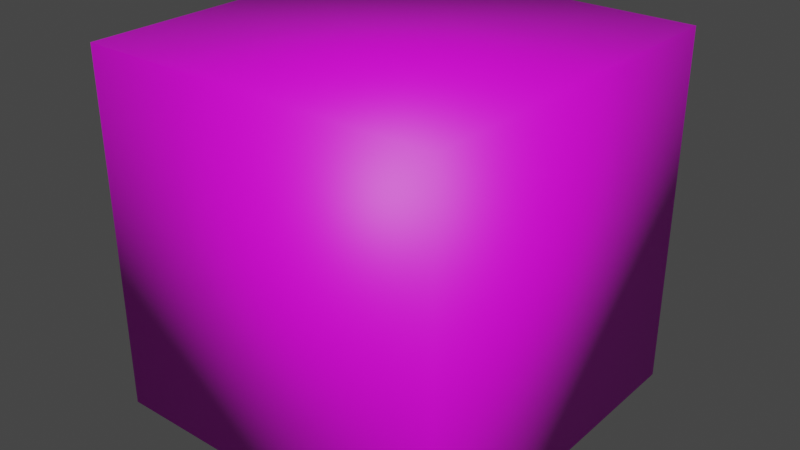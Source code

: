 # Source: BlockRectangular.blend  (saved by Blender 3.4.6; exported with 4.5.12 LTS)
import bpy
from mathutils import Matrix  # noqa: F401  (used for matrix-valued properties, if any)

bpy.ops.wm.read_factory_settings(use_empty=True)
scene = bpy.context.scene
scene.name = 'Scene'

# ---- collections
col_collection = bpy.data.collections.new('Collection'); scene.collection.children.link(col_collection)

# ---- images (referenced by path relative to the original .blend; pixels are not part of the script)
import os
ASSET_DIR = os.environ.get("B2B_ASSET_DIR", "")  # directory of the original .blend (textures are referenced by path, not embedded)
HERE = os.path.dirname(os.path.abspath(__file__))  # packed textures are extracted next to this script under _unpacked/

def load_image(name, relpath, width, height, colorspace="sRGB"):
    """Load a texture the original file referenced (path relative to the .blend, or extracted next to this script)."""
    p = next((c for c in (os.path.join(HERE, relpath), os.path.join(ASSET_DIR, relpath)) if relpath and os.path.exists(c)), "")
    if p:
        img = bpy.data.images.load(p, check_existing=True)
        img.name = name
    else:  # same state as the original file: an image datablock whose file is absent (Cycles renders it pink)
        img = bpy.data.images.new(name, width, height)
        img.source = "FILE"
        img.filepath = "//" + (relpath or name)
    img.colorspace_settings.name = colorspace
    return img
img_markup_jpg_001 = load_image('Markup.jpg.001', 'Markup.jpg', 1024, 1024, 'sRGB')
img_runes_png = load_image('Runes.png', 'Runes.png', 1024, 1024, 'sRGB')
img_runes_png_001 = load_image('Runes.png.001', 'Runes.png', 1024, 1024, 'Non-Color')

# ---- materials (node trees are filled in below, after node groups)
mat_sides = bpy.data.materials.new('Sides')
mat_sides.use_transparent_shadow = False
mat_sides.roughness = 0.5
mat_top = bpy.data.materials.new('Top')
mat_top.surface_render_method = 'BLENDED'
mat_top.blend_method = 'BLEND'
mat_top.use_transparent_shadow = False
mat_top.roughness = 0.5

# ---- material node trees
mat_sides.use_nodes = True; mat_sides.node_tree.nodes.clear()
_N = mat_sides.node_tree.nodes; _L = mat_sides.node_tree.links
n0 = _N.new('ShaderNodeBsdfPrincipled'); n0.name = 'Principled BSDF'; n0.location = (10, 300)
n0.distribution = 'GGX'
n0.subsurface_method = 'RANDOM_WALK_SKIN'
n0.inputs[3].default_value = 1.45
n0.inputs[27].default_value = (0.0, 0.0, 0.0, 1.0)
n0.inputs[28].default_value = 1.0
n1 = _N.new('ShaderNodeOutputMaterial'); n1.name = 'Material Output'; n1.location = (300, 300)
n2 = _N.new('ShaderNodeNormalMap'); n2.name = 'Normal Map'; n2.location = (-300, -300)
n2.label = 'Normal/Map'
n2.inputs[0].default_value = 0.0
n3 = _N.new('ShaderNodeTexImage'); n3.name = 'Image Texture'; n3.location = (-300, 600)
n3.image = img_markup_jpg_001
_L.new(n0.outputs[0], n1.inputs[0])
_L.new(n2.outputs[0], n0.inputs[5])
_L.new(n3.outputs[0], n0.inputs[0])
n1.is_active_output = True
mat_top.use_nodes = True; mat_top.node_tree.nodes.clear()
_N = mat_top.node_tree.nodes; _L = mat_top.node_tree.links
n0 = _N.new('ShaderNodeBsdfPrincipled'); n0.name = 'Principled BSDF'; n0.location = (10, 300)
n0.distribution = 'GGX'
n0.subsurface_method = 'RANDOM_WALK_SKIN'
n0.inputs[3].default_value = 1.45
n0.inputs[27].default_value = (0.0, 0.0, 0.0, 1.0)
n0.inputs[28].default_value = 1.0
n1 = _N.new('ShaderNodeOutputMaterial'); n1.name = 'Material Output'; n1.location = (300, 300)
n2 = _N.new('ShaderNodeNormalMap'); n2.name = 'Normal Map'; n2.location = (-300, -300)
n2.label = 'Normal/Map'
n2.inputs[0].default_value = 0.0
n3 = _N.new('ShaderNodeTexImage'); n3.name = 'Image Texture'; n3.location = (-300, 600)
n3.image = img_runes_png
n4 = _N.new('ShaderNodeTexImage'); n4.name = 'Image Texture.001'; n4.location = (-300, 0)
n4.image = img_runes_png_001
_L.new(n0.outputs[0], n1.inputs[0])
_L.new(n2.outputs[0], n0.inputs[5])
_L.new(n3.outputs[0], n0.inputs[0])
_L.new(n4.outputs[1], n0.inputs[4])
n1.is_active_output = True

# ---- world
world_world = bpy.data.worlds.new('World'); scene.world = world_world
world_world.use_nodes = True; world_world.node_tree.nodes.clear()
_N = world_world.node_tree.nodes; _L = world_world.node_tree.links
n0 = _N.new('ShaderNodeOutputWorld'); n0.name = 'World Output'; n0.location = (300, 300)
n1 = _N.new('ShaderNodeBackground'); n1.name = 'Background'; n1.location = (10, 300)
n1.inputs[0].default_value = (0.05088, 0.05088, 0.05088, 1.0)
_L.new(n1.outputs[0], n0.inputs[0])
n0.is_active_output = True
world_world.color = (0.05088, 0.05088, 0.05088)
world_world.use_sun_shadow = False
world_world.sun_shadow_jitter_overblur = 0.0

# ---- meshes
me_block = bpy.data.meshes.new('Block')
me_block.from_pydata([(-0.5, 1.093e-08, 0.5), (-0.5, 1.0, 0.5), (-0.5, -1.093e-08, -0.5), (-0.5, 1.0, -0.5), (0.5, 1.093e-08, 0.5), (0.5, 1.0, 0.5), (0.5, -1.093e-08, -0.5), (0.5, 1.0, -0.5)], [], [(0, 1, 3, 2), (2, 3, 7, 6), (6, 7, 5, 4), (4, 5, 1, 0), (2, 6, 4, 0), (7, 3, 1, 5)])
me_block.polygons.foreach_set('use_smooth', [True] * 6)
me_block.polygons.foreach_set('material_index', [0, 0, 0, 0, 0, 1])
_uv = me_block.uv_layers.new(name='UVMap')
_uv.uv.foreach_set('vector', [0.9994, 0.0005994, 0.9994, 0.9994, 0.0005992, 0.9994, 0.0005996, 0.0005994, 0.9994, 0.0005996, 0.9994, 0.9994, 0.0005991, 0.9994, 0.0005996, 0.0005994, 0.9994, 0.0005995, 0.9994, 0.9994, 0.0005995, 0.9994, 0.0005997, 0.0005996, 0.9994, 0.0005994, 0.9994, 0.9994, 0.0005994, 0.9994, 0.0005997, 0.0005994, 0.0005993, 0.0005993, 0.9994, 0.0005993, 0.9994, 0.9994, 0.0005994, 0.9994, 0.0005994, 0.0005993, 0.9994, 0.0005994, 0.9994, 0.9994, 0.0005994, 0.9994])
me_block.materials.append(mat_sides)
me_block.materials.append(mat_top)
me_block.update()
me_block.normals_split_custom_set([tuple(v) for v in zip(*[iter([-0.5774, -0.5774, 0.5774, -0.5774, 0.5774, 0.5774, -0.5774, 0.5774, -0.5774, -0.5774, -0.5774, -0.5774, -0.5774, -0.5774, -0.5774, -0.5774, 0.5774, -0.5774, 0.5774, 0.5774, -0.5774, 0.5774, -0.5774, -0.5774, 0.5774, -0.5774, -0.5774, 0.5774, 0.5774, -0.5774, 0.5774, 0.5774, 0.5774, 0.5774, -0.5774, 0.5774, 0.5774, -0.5774, 0.5774, 0.5774, 0.5774, 0.5774, -0.5774, 0.5774, 0.5774, -0.5774, -0.5774, 0.5774, -0.5774, -0.5774, -0.5774, 0.5774, -0.5774, -0.5774, 0.5774, -0.5774, 0.5774, -0.5774, -0.5774, 0.5774, 0.5774, 0.5774, -0.5774, -0.5774, 0.5774, -0.5774, -0.5774, 0.5774, 0.5774, 0.5774, 0.5774, 0.5774])] * 3)])

# ---- objects
ob_blockrectangular = bpy.data.objects.new('BlockRectangular', me_block)

# ---- transforms, parenting, visibility, modifiers, constraints
ob_blockrectangular.location = (0.0, 0.0, 0.0)
ob_blockrectangular.rotation_euler = (1.571, -0.0, 0.0)
ob_blockrectangular.color = (0.8, 0.8, 0.8, 1.0)

# ---- collection membership
col_collection.objects.link(ob_blockrectangular)

# ---- scene / render settings (as saved in the file)
scene.frame_start = 1; scene.frame_end = 250; scene.frame_set(1)
scene.render.engine = 'BLENDER_EEVEE_NEXT'
scene.cycles.sampling_pattern = 'TABULATED_SOBOL'
scene.cycles.use_light_tree = False
scene.view_settings.view_transform = 'Filmic'
bpy.context.view_layer.update()

# ---- added for rendering (the .blend has no active camera and no usable light): camera, sun
cam_auto = bpy.data.cameras.new('AutoCamera')
cam_auto.lens = 50.0
cam_auto.sensor_width = 36.0
cam_auto.clip_end = 1000.0
ob_auto_camera = bpy.data.objects.new('AutoCamera', cam_auto)
scene.collection.objects.link(ob_auto_camera)
ob_auto_camera.location = (1.60254, -1.92304, 1.78203)
ob_auto_camera.rotation_euler = (1.09748, -7.21219e-08, 0.694738)
scene.camera = ob_auto_camera
light_auto_sun = bpy.data.lights.new('AutoSun', 'SUN')
light_auto_sun.energy = 3.0
light_auto_sun.angle = 0.0523599
ob_auto_sun = bpy.data.objects.new('AutoSun', light_auto_sun)
scene.collection.objects.link(ob_auto_sun)
ob_auto_sun.rotation_euler = (0.872665, 0.174533, 0.523599)
bpy.context.view_layer.update()
